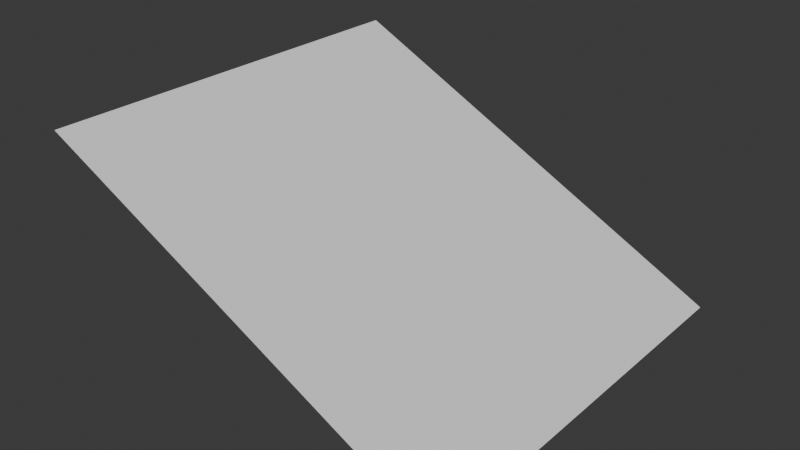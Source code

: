 # Source: 2x2x1.blend  (saved by Blender 4.0.36; exported with 4.5.12 LTS)
import bpy
from mathutils import Matrix  # noqa: F401  (used for matrix-valued properties, if any)

bpy.ops.wm.read_factory_settings(use_empty=True)
scene = bpy.context.scene
scene.name = 'Scene'

# ---- collections
col_collection = bpy.data.collections.new('Collection'); scene.collection.children.link(col_collection)

# ---- world
world_world = bpy.data.worlds.new('World'); scene.world = world_world
world_world.use_nodes = True; world_world.node_tree.nodes.clear()
_N = world_world.node_tree.nodes; _L = world_world.node_tree.links
n0 = _N.new('ShaderNodeOutputWorld'); n0.name = 'World Output'; n0.location = (300, 300)
n1 = _N.new('ShaderNodeBackground'); n1.name = 'Background'; n1.location = (10, 300)
n1.inputs[0].default_value = (0.05088, 0.05088, 0.05088, 1.0)
_L.new(n1.outputs[0], n0.inputs[0])
n0.is_active_output = True
world_world.color = (0.05088, 0.05088, 0.05088)
world_world.use_sun_shadow = False
world_world.sun_shadow_jitter_overblur = 0.0

# ---- meshes
me_plane = bpy.data.meshes.new('Plane')
me_plane.from_pydata([(-1.0, -1.0, 1.0), (1.0, -1.0, 0.0), (-1.0, 1.0, 1.0), (1.0, 1.0, 0.0)], [], [(0, 1, 3, 2)])
_uv = me_plane.uv_layers.new(name='UVMap')
_uv.uv.foreach_set('vector', [0.0, 0.0, 1.0, 0.0, 1.0, 1.0, 0.0, 1.0])
me_plane.update()

# ---- objects
ob_plane = bpy.data.objects.new('Plane', me_plane)

# ---- transforms, parenting, visibility, modifiers, constraints
ob_plane.location = (0.0, 0.0, 0.0)

# ---- collection membership
col_collection.objects.link(ob_plane)

# ---- scene / render settings (as saved in the file)
scene.frame_start = 1; scene.frame_end = 250; scene.frame_set(1)
scene.render.engine = 'BLENDER_EEVEE_NEXT'
scene.cycles.sampling_pattern = 'TABULATED_SOBOL'
bpy.context.view_layer.update()

# ---- added for rendering (the .blend has no active camera and no usable light): camera, sun
cam_auto = bpy.data.cameras.new('AutoCamera')
cam_auto.lens = 50.0
cam_auto.sensor_width = 36.0
cam_auto.clip_end = 1000.0
ob_auto_camera = bpy.data.objects.new('AutoCamera', cam_auto)
scene.collection.objects.link(ob_auto_camera)
ob_auto_camera.location = (2.77567, -3.33081, 2.72054)
ob_auto_camera.rotation_euler = (1.09748, -7.21219e-08, 0.694738)
scene.camera = ob_auto_camera
light_auto_sun = bpy.data.lights.new('AutoSun', 'SUN')
light_auto_sun.energy = 3.0
light_auto_sun.angle = 0.0523599
ob_auto_sun = bpy.data.objects.new('AutoSun', light_auto_sun)
scene.collection.objects.link(ob_auto_sun)
ob_auto_sun.rotation_euler = (0.872665, 0.174533, 0.523599)
bpy.context.view_layer.update()
